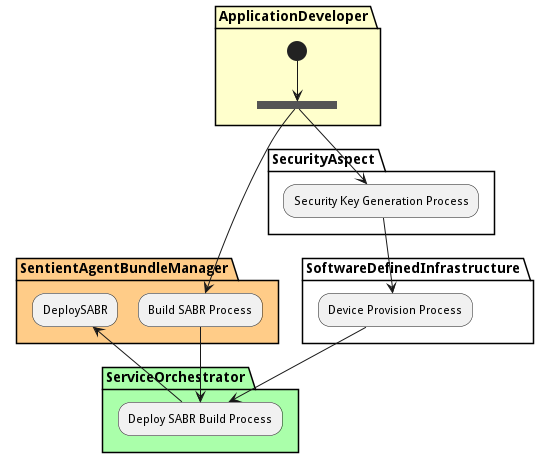

The diagram above was rendered by PlantUML. Its source (embedded in the PNG):
@startuml
partition "ApplicationDeveloper" #ffffcc {
(*) --> ===F1===
}

partition "SentientAgentBundleManager" #ffcc88 {
===F1=== --> "Build SABR Process"
}

partition "SecurityAspect" pink {
===F1=== --> "Security Key Generation Process"
}
partition "ServiceOrchestrator" #aaffaa {
"Build SABR Process" --> "Deploy SABR Build Process"
}
partition "SoftwareDefinedInfrastructure" lightyellow {
"Security Key Generation Process" --> "Device Provision Process"
}
partition "ServiceOrchestrator" #aaffaa {
"Device Provision Process" --> "Deploy SABR Build Process"
}
partition "SentientAgentBundleManager" #ffcc88 {
"Deploy SABR Build Process" --> "DeploySABR"
}

@enduml